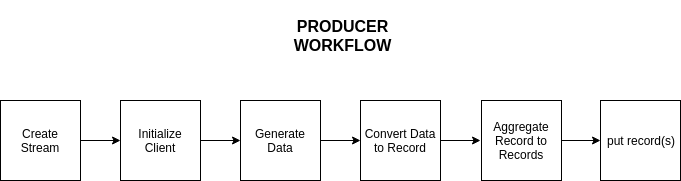

The diagram above was exported from draw.io. Its source (the exported page's mxGraphModel, read from the mxfile embedded in the PNG):
<mxGraphModel dx="1329" dy="779" grid="1" gridSize="10" guides="1" tooltips="1" connect="1" arrows="1" fold="1" page="1" pageScale="1" pageWidth="850" pageHeight="1100" math="0" shadow="0">
  <root>
    <mxCell id="0" />
    <mxCell id="1" parent="0" />
    <mxCell id="0aSIFoM-gSkOCB6lIhz4-9" style="edgeStyle=orthogonalEdgeStyle;rounded=0;orthogonalLoop=1;jettySize=auto;html=1;entryX=0;entryY=0.5;entryDx=0;entryDy=0;" edge="1" parent="1" source="0aSIFoM-gSkOCB6lIhz4-1" target="0aSIFoM-gSkOCB6lIhz4-2">
      <mxGeometry relative="1" as="geometry" />
    </mxCell>
    <mxCell id="0aSIFoM-gSkOCB6lIhz4-1" value="Initialize Client" style="whiteSpace=wrap;html=1;aspect=fixed;" vertex="1" parent="1">
      <mxGeometry x="200" y="200" width="80" height="80" as="geometry" />
    </mxCell>
    <mxCell id="0aSIFoM-gSkOCB6lIhz4-10" style="edgeStyle=orthogonalEdgeStyle;rounded=0;orthogonalLoop=1;jettySize=auto;html=1;entryX=0;entryY=0.5;entryDx=0;entryDy=0;" edge="1" parent="1" source="0aSIFoM-gSkOCB6lIhz4-2" target="0aSIFoM-gSkOCB6lIhz4-3">
      <mxGeometry relative="1" as="geometry" />
    </mxCell>
    <mxCell id="0aSIFoM-gSkOCB6lIhz4-2" value="Generate Data" style="whiteSpace=wrap;html=1;aspect=fixed;" vertex="1" parent="1">
      <mxGeometry x="320" y="200" width="80" height="80" as="geometry" />
    </mxCell>
    <mxCell id="0aSIFoM-gSkOCB6lIhz4-11" style="edgeStyle=orthogonalEdgeStyle;rounded=0;orthogonalLoop=1;jettySize=auto;html=1;" edge="1" parent="1" source="0aSIFoM-gSkOCB6lIhz4-3">
      <mxGeometry relative="1" as="geometry">
        <mxPoint x="560" y="240" as="targetPoint" />
      </mxGeometry>
    </mxCell>
    <mxCell id="0aSIFoM-gSkOCB6lIhz4-3" value="Convert Data to Record" style="whiteSpace=wrap;html=1;aspect=fixed;" vertex="1" parent="1">
      <mxGeometry x="440" y="200" width="80" height="80" as="geometry" />
    </mxCell>
    <mxCell id="0aSIFoM-gSkOCB6lIhz4-12" style="edgeStyle=orthogonalEdgeStyle;rounded=0;orthogonalLoop=1;jettySize=auto;html=1;entryX=0;entryY=0.5;entryDx=0;entryDy=0;" edge="1" parent="1" source="0aSIFoM-gSkOCB6lIhz4-7" target="0aSIFoM-gSkOCB6lIhz4-8">
      <mxGeometry relative="1" as="geometry" />
    </mxCell>
    <mxCell id="0aSIFoM-gSkOCB6lIhz4-7" value="Aggregate Record to Records" style="whiteSpace=wrap;html=1;aspect=fixed;" vertex="1" parent="1">
      <mxGeometry x="561" y="200" width="80" height="80" as="geometry" />
    </mxCell>
    <mxCell id="0aSIFoM-gSkOCB6lIhz4-8" value="put record(s)" style="whiteSpace=wrap;html=1;aspect=fixed;" vertex="1" parent="1">
      <mxGeometry x="680" y="200" width="80" height="80" as="geometry" />
    </mxCell>
    <mxCell id="0aSIFoM-gSkOCB6lIhz4-14" style="edgeStyle=orthogonalEdgeStyle;rounded=0;orthogonalLoop=1;jettySize=auto;html=1;entryX=0;entryY=0.5;entryDx=0;entryDy=0;" edge="1" parent="1" source="0aSIFoM-gSkOCB6lIhz4-13" target="0aSIFoM-gSkOCB6lIhz4-1">
      <mxGeometry relative="1" as="geometry" />
    </mxCell>
    <mxCell id="0aSIFoM-gSkOCB6lIhz4-13" value="Create Stream" style="whiteSpace=wrap;html=1;aspect=fixed;" vertex="1" parent="1">
      <mxGeometry x="80" y="200" width="80" height="80" as="geometry" />
    </mxCell>
    <mxCell id="0aSIFoM-gSkOCB6lIhz4-15" value="&lt;font style=&quot;font-size: 16px&quot;&gt;&lt;b&gt;PRODUCER WORKFLOW&lt;/b&gt;&lt;/font&gt;" style="text;html=1;strokeColor=none;fillColor=none;align=center;verticalAlign=middle;whiteSpace=wrap;rounded=0;" vertex="1" parent="1">
      <mxGeometry x="360" y="100" width="125" height="70" as="geometry" />
    </mxCell>
  </root>
</mxGraphModel>